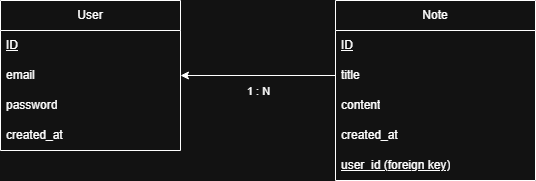

The diagram above was exported from draw.io. Its source (the exported page's mxGraphModel, read from the mxfile embedded in the PNG):
<mxGraphModel dx="852" dy="745" grid="1" gridSize="10" guides="1" tooltips="1" connect="1" arrows="1" fold="1" page="1" pageScale="1" pageWidth="850" pageHeight="1100" math="0" shadow="0">
  <root>
    <mxCell id="0" />
    <mxCell id="1" parent="0" />
    <mxCell id="S5fvPjbtL4QobHUY_msK-1" parent="1" style="swimlane;fontStyle=0;childLayout=stackLayout;horizontal=1;startSize=30;horizontalStack=0;resizeParent=1;resizeParentMax=0;resizeLast=0;collapsible=1;marginBottom=0;whiteSpace=wrap;html=1;" value="User" vertex="1">
      <mxGeometry height="150" width="180" x="90" y="280" as="geometry" />
    </mxCell>
    <mxCell id="S5fvPjbtL4QobHUY_msK-2" parent="S5fvPjbtL4QobHUY_msK-1" style="text;strokeColor=none;fillColor=none;align=left;verticalAlign=middle;spacingLeft=4;spacingRight=4;overflow=hidden;points=[[0,0.5],[1,0.5]];portConstraint=eastwest;rotatable=0;whiteSpace=wrap;html=1;" value="&lt;u&gt;ID&lt;/u&gt;" vertex="1">
      <mxGeometry height="30" width="180" y="30" as="geometry" />
    </mxCell>
    <mxCell id="S5fvPjbtL4QobHUY_msK-3" parent="S5fvPjbtL4QobHUY_msK-1" style="text;strokeColor=none;fillColor=none;align=left;verticalAlign=middle;spacingLeft=4;spacingRight=4;overflow=hidden;points=[[0,0.5],[1,0.5]];portConstraint=eastwest;rotatable=0;whiteSpace=wrap;html=1;" value="email" vertex="1">
      <mxGeometry height="30" width="180" y="60" as="geometry" />
    </mxCell>
    <mxCell id="S5fvPjbtL4QobHUY_msK-4" parent="S5fvPjbtL4QobHUY_msK-1" style="text;strokeColor=none;fillColor=none;align=left;verticalAlign=middle;spacingLeft=4;spacingRight=4;overflow=hidden;points=[[0,0.5],[1,0.5]];portConstraint=eastwest;rotatable=0;whiteSpace=wrap;html=1;" value="password" vertex="1">
      <mxGeometry height="30" width="180" y="90" as="geometry" />
    </mxCell>
    <mxCell id="S5fvPjbtL4QobHUY_msK-5" parent="S5fvPjbtL4QobHUY_msK-1" style="text;strokeColor=none;fillColor=none;align=left;verticalAlign=middle;spacingLeft=4;spacingRight=4;overflow=hidden;points=[[0,0.5],[1,0.5]];portConstraint=eastwest;rotatable=0;whiteSpace=wrap;html=1;" value="created_at" vertex="1">
      <mxGeometry height="30" width="180" y="120" as="geometry" />
    </mxCell>
    <mxCell id="S5fvPjbtL4QobHUY_msK-7" parent="1" style="swimlane;fontStyle=0;childLayout=stackLayout;horizontal=1;startSize=30;horizontalStack=0;resizeParent=1;resizeParentMax=0;resizeLast=0;collapsible=1;marginBottom=0;whiteSpace=wrap;html=1;" value="Note" vertex="1">
      <mxGeometry height="180" width="200" x="425" y="280" as="geometry" />
    </mxCell>
    <mxCell id="S5fvPjbtL4QobHUY_msK-8" parent="S5fvPjbtL4QobHUY_msK-7" style="text;strokeColor=none;fillColor=none;align=left;verticalAlign=middle;spacingLeft=4;spacingRight=4;overflow=hidden;points=[[0,0.5],[1,0.5]];portConstraint=eastwest;rotatable=0;whiteSpace=wrap;html=1;fontStyle=4" value="ID" vertex="1">
      <mxGeometry height="30" width="200" y="30" as="geometry" />
    </mxCell>
    <mxCell id="S5fvPjbtL4QobHUY_msK-9" parent="S5fvPjbtL4QobHUY_msK-7" style="text;strokeColor=none;fillColor=none;align=left;verticalAlign=middle;spacingLeft=4;spacingRight=4;overflow=hidden;points=[[0,0.5],[1,0.5]];portConstraint=eastwest;rotatable=0;whiteSpace=wrap;html=1;" value="title" vertex="1">
      <mxGeometry height="30" width="200" y="60" as="geometry" />
    </mxCell>
    <mxCell id="S5fvPjbtL4QobHUY_msK-10" parent="S5fvPjbtL4QobHUY_msK-7" style="text;strokeColor=none;fillColor=none;align=left;verticalAlign=middle;spacingLeft=4;spacingRight=4;overflow=hidden;points=[[0,0.5],[1,0.5]];portConstraint=eastwest;rotatable=0;whiteSpace=wrap;html=1;" value="content" vertex="1">
      <mxGeometry height="30" width="200" y="90" as="geometry" />
    </mxCell>
    <mxCell id="S5fvPjbtL4QobHUY_msK-11" parent="S5fvPjbtL4QobHUY_msK-7" style="text;strokeColor=none;fillColor=none;align=left;verticalAlign=middle;spacingLeft=4;spacingRight=4;overflow=hidden;points=[[0,0.5],[1,0.5]];portConstraint=eastwest;rotatable=0;whiteSpace=wrap;html=1;" value="created_at" vertex="1">
      <mxGeometry height="30" width="200" y="120" as="geometry" />
    </mxCell>
    <mxCell id="S5fvPjbtL4QobHUY_msK-12" parent="S5fvPjbtL4QobHUY_msK-7" style="text;strokeColor=none;fillColor=none;align=left;verticalAlign=middle;spacingLeft=4;spacingRight=4;overflow=hidden;points=[[0,0.5],[1,0.5]];portConstraint=eastwest;rotatable=0;whiteSpace=wrap;html=1;" value="&lt;u&gt;user_id (foreign key)&lt;/u&gt;" vertex="1">
      <mxGeometry height="30" width="200" y="150" as="geometry" />
    </mxCell>
    <mxCell id="S5fvPjbtL4QobHUY_msK-16" edge="1" parent="1" source="S5fvPjbtL4QobHUY_msK-9" style="endArrow=classic;html=1;rounded=0;entryX=1;entryY=0.5;entryDx=0;entryDy=0;exitX=0;exitY=0.5;exitDx=0;exitDy=0;labelPosition=center;verticalLabelPosition=bottom;align=center;verticalAlign=top;" target="S5fvPjbtL4QobHUY_msK-3" value="">
      <mxGeometry height="50" relative="1" width="50" as="geometry">
        <mxPoint x="400" y="410" as="sourcePoint" />
        <mxPoint x="450" y="360" as="targetPoint" />
      </mxGeometry>
    </mxCell>
    <mxCell id="S5fvPjbtL4QobHUY_msK-17" connectable="0" parent="S5fvPjbtL4QobHUY_msK-16" style="edgeLabel;html=1;align=center;verticalAlign=top;resizable=0;points=[];labelPosition=center;verticalLabelPosition=bottom;" value="1 : N" vertex="1">
      <mxGeometry relative="1" x="0.0065" y="3" as="geometry">
        <mxPoint as="offset" />
      </mxGeometry>
    </mxCell>
  </root>
</mxGraphModel>